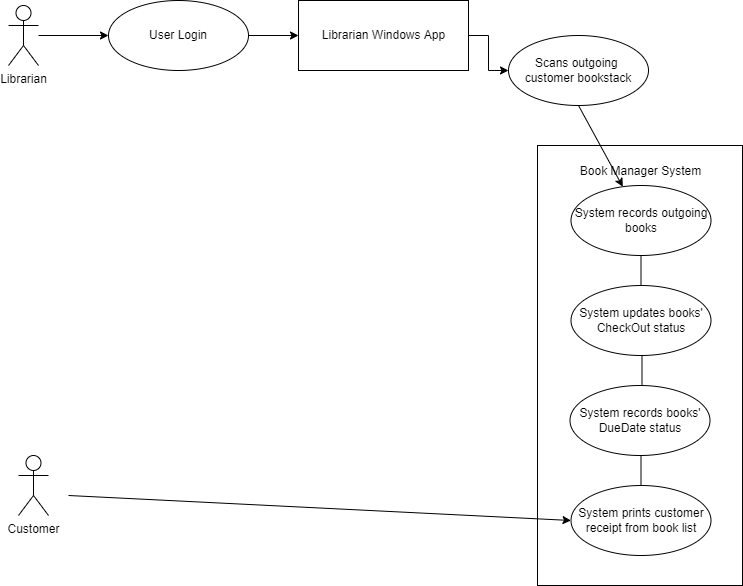

The diagram above was exported from draw.io. Its source (the exported page's mxGraphModel, read from the mxfile embedded in the PNG):
<mxGraphModel dx="1422" dy="705" grid="1" gridSize="10" guides="1" tooltips="1" connect="1" arrows="1" fold="1" page="1" pageScale="1" pageWidth="827" pageHeight="1169" math="0" shadow="0">
  <root>
    <mxCell id="WIyWlLk6GJQsqaUBKTNV-0" />
    <mxCell id="WIyWlLk6GJQsqaUBKTNV-1" parent="WIyWlLk6GJQsqaUBKTNV-0" />
    <mxCell id="pRTFPe_G57c2S7uZmuZ1-10" value="Book Manager System&lt;br&gt;&lt;br&gt;&lt;br&gt;&lt;br&gt;&lt;br&gt;&lt;br&gt;&lt;br&gt;&lt;br&gt;&lt;br&gt;&lt;br&gt;&lt;br&gt;&lt;br&gt;&lt;br&gt;&lt;br&gt;&lt;br&gt;&lt;br&gt;&lt;br&gt;&lt;br&gt;&lt;br&gt;&lt;br&gt;&lt;br&gt;&lt;br&gt;&lt;br&gt;&lt;br&gt;&lt;br&gt;&lt;br&gt;&lt;br&gt;&lt;br&gt;" style="html=1;" vertex="1" parent="WIyWlLk6GJQsqaUBKTNV-1">
      <mxGeometry x="589" y="330" width="205" height="440" as="geometry" />
    </mxCell>
    <mxCell id="pRTFPe_G57c2S7uZmuZ1-13" style="edgeStyle=orthogonalEdgeStyle;rounded=0;orthogonalLoop=1;jettySize=auto;html=1;entryX=0;entryY=0.5;entryDx=0;entryDy=0;" edge="1" parent="WIyWlLk6GJQsqaUBKTNV-1" target="pRTFPe_G57c2S7uZmuZ1-8">
      <mxGeometry relative="1" as="geometry">
        <mxPoint x="90" y="220" as="sourcePoint" />
      </mxGeometry>
    </mxCell>
    <mxCell id="pRTFPe_G57c2S7uZmuZ1-0" value="Librarian" style="shape=umlActor;verticalLabelPosition=bottom;verticalAlign=top;html=1;outlineConnect=0;" vertex="1" parent="WIyWlLk6GJQsqaUBKTNV-1">
      <mxGeometry x="60" y="190" width="30" height="60" as="geometry" />
    </mxCell>
    <mxCell id="pRTFPe_G57c2S7uZmuZ1-1" value="Customer" style="shape=umlActor;verticalLabelPosition=bottom;verticalAlign=top;html=1;outlineConnect=0;" vertex="1" parent="WIyWlLk6GJQsqaUBKTNV-1">
      <mxGeometry x="70" y="640" width="30" height="60" as="geometry" />
    </mxCell>
    <mxCell id="pRTFPe_G57c2S7uZmuZ1-7" value="Scans outgoing &lt;br&gt;customer bookstack" style="ellipse;whiteSpace=wrap;html=1;" vertex="1" parent="WIyWlLk6GJQsqaUBKTNV-1">
      <mxGeometry x="560" y="220" width="140" height="70" as="geometry" />
    </mxCell>
    <mxCell id="pRTFPe_G57c2S7uZmuZ1-8" value="User Login&lt;br&gt;" style="ellipse;whiteSpace=wrap;html=1;" vertex="1" parent="WIyWlLk6GJQsqaUBKTNV-1">
      <mxGeometry x="160" y="185" width="140" height="70" as="geometry" />
    </mxCell>
    <mxCell id="pRTFPe_G57c2S7uZmuZ1-16" style="edgeStyle=orthogonalEdgeStyle;rounded=0;orthogonalLoop=1;jettySize=auto;html=1;exitX=1;exitY=0.5;exitDx=0;exitDy=0;entryX=0;entryY=0.5;entryDx=0;entryDy=0;" edge="1" parent="WIyWlLk6GJQsqaUBKTNV-1" source="pRTFPe_G57c2S7uZmuZ1-9" target="pRTFPe_G57c2S7uZmuZ1-7">
      <mxGeometry relative="1" as="geometry" />
    </mxCell>
    <mxCell id="pRTFPe_G57c2S7uZmuZ1-9" value="Librarian&amp;nbsp;Windows App" style="html=1;" vertex="1" parent="WIyWlLk6GJQsqaUBKTNV-1">
      <mxGeometry x="350" y="185" width="170" height="70" as="geometry" />
    </mxCell>
    <mxCell id="pRTFPe_G57c2S7uZmuZ1-14" style="edgeStyle=orthogonalEdgeStyle;rounded=0;orthogonalLoop=1;jettySize=auto;html=1;entryX=0;entryY=0.5;entryDx=0;entryDy=0;exitX=1;exitY=0.5;exitDx=0;exitDy=0;" edge="1" parent="WIyWlLk6GJQsqaUBKTNV-1" source="pRTFPe_G57c2S7uZmuZ1-8">
      <mxGeometry relative="1" as="geometry">
        <mxPoint x="310" y="220" as="sourcePoint" />
        <mxPoint x="350" y="220" as="targetPoint" />
      </mxGeometry>
    </mxCell>
    <mxCell id="pRTFPe_G57c2S7uZmuZ1-17" value="System records outgoing books" style="ellipse;whiteSpace=wrap;html=1;" vertex="1" parent="WIyWlLk6GJQsqaUBKTNV-1">
      <mxGeometry x="622.5" y="370" width="140" height="70" as="geometry" />
    </mxCell>
    <mxCell id="pRTFPe_G57c2S7uZmuZ1-18" value="System updates books' CheckOut status" style="ellipse;whiteSpace=wrap;html=1;" vertex="1" parent="WIyWlLk6GJQsqaUBKTNV-1">
      <mxGeometry x="622.5" y="470" width="140" height="70" as="geometry" />
    </mxCell>
    <mxCell id="pRTFPe_G57c2S7uZmuZ1-19" value="System records books' DueDate status" style="ellipse;whiteSpace=wrap;html=1;" vertex="1" parent="WIyWlLk6GJQsqaUBKTNV-1">
      <mxGeometry x="621.5" y="570" width="140" height="70" as="geometry" />
    </mxCell>
    <mxCell id="pRTFPe_G57c2S7uZmuZ1-20" value="System prints customer receipt from book list" style="ellipse;whiteSpace=wrap;html=1;" vertex="1" parent="WIyWlLk6GJQsqaUBKTNV-1">
      <mxGeometry x="622.5" y="670" width="140" height="70" as="geometry" />
    </mxCell>
    <mxCell id="pRTFPe_G57c2S7uZmuZ1-30" value="" style="endArrow=none;html=1;rounded=0;entryX=0.5;entryY=1;entryDx=0;entryDy=0;" edge="1" parent="WIyWlLk6GJQsqaUBKTNV-1" source="pRTFPe_G57c2S7uZmuZ1-18" target="pRTFPe_G57c2S7uZmuZ1-17">
      <mxGeometry width="50" height="50" relative="1" as="geometry">
        <mxPoint x="390" y="690" as="sourcePoint" />
        <mxPoint x="440" y="640" as="targetPoint" />
      </mxGeometry>
    </mxCell>
    <mxCell id="pRTFPe_G57c2S7uZmuZ1-31" value="" style="endArrow=none;html=1;rounded=0;entryX=0.5;entryY=1;entryDx=0;entryDy=0;" edge="1" parent="WIyWlLk6GJQsqaUBKTNV-1">
      <mxGeometry width="50" height="50" relative="1" as="geometry">
        <mxPoint x="693.5" y="570" as="sourcePoint" />
        <mxPoint x="693.5" y="540" as="targetPoint" />
      </mxGeometry>
    </mxCell>
    <mxCell id="pRTFPe_G57c2S7uZmuZ1-32" value="" style="endArrow=none;html=1;rounded=0;entryX=0.5;entryY=1;entryDx=0;entryDy=0;" edge="1" parent="WIyWlLk6GJQsqaUBKTNV-1">
      <mxGeometry width="50" height="50" relative="1" as="geometry">
        <mxPoint x="692.5" y="670" as="sourcePoint" />
        <mxPoint x="692.5" y="640" as="targetPoint" />
      </mxGeometry>
    </mxCell>
    <mxCell id="pRTFPe_G57c2S7uZmuZ1-33" value="" style="endArrow=classic;html=1;rounded=0;exitX=0.5;exitY=1;exitDx=0;exitDy=0;" edge="1" parent="WIyWlLk6GJQsqaUBKTNV-1" source="pRTFPe_G57c2S7uZmuZ1-7" target="pRTFPe_G57c2S7uZmuZ1-17">
      <mxGeometry width="50" height="50" relative="1" as="geometry">
        <mxPoint x="390" y="490" as="sourcePoint" />
        <mxPoint x="440" y="440" as="targetPoint" />
      </mxGeometry>
    </mxCell>
    <mxCell id="pRTFPe_G57c2S7uZmuZ1-34" value="" style="endArrow=classic;html=1;rounded=0;entryX=0;entryY=0.5;entryDx=0;entryDy=0;" edge="1" parent="WIyWlLk6GJQsqaUBKTNV-1" target="pRTFPe_G57c2S7uZmuZ1-20">
      <mxGeometry width="50" height="50" relative="1" as="geometry">
        <mxPoint x="120" y="680" as="sourcePoint" />
        <mxPoint x="440" y="440" as="targetPoint" />
      </mxGeometry>
    </mxCell>
  </root>
</mxGraphModel>